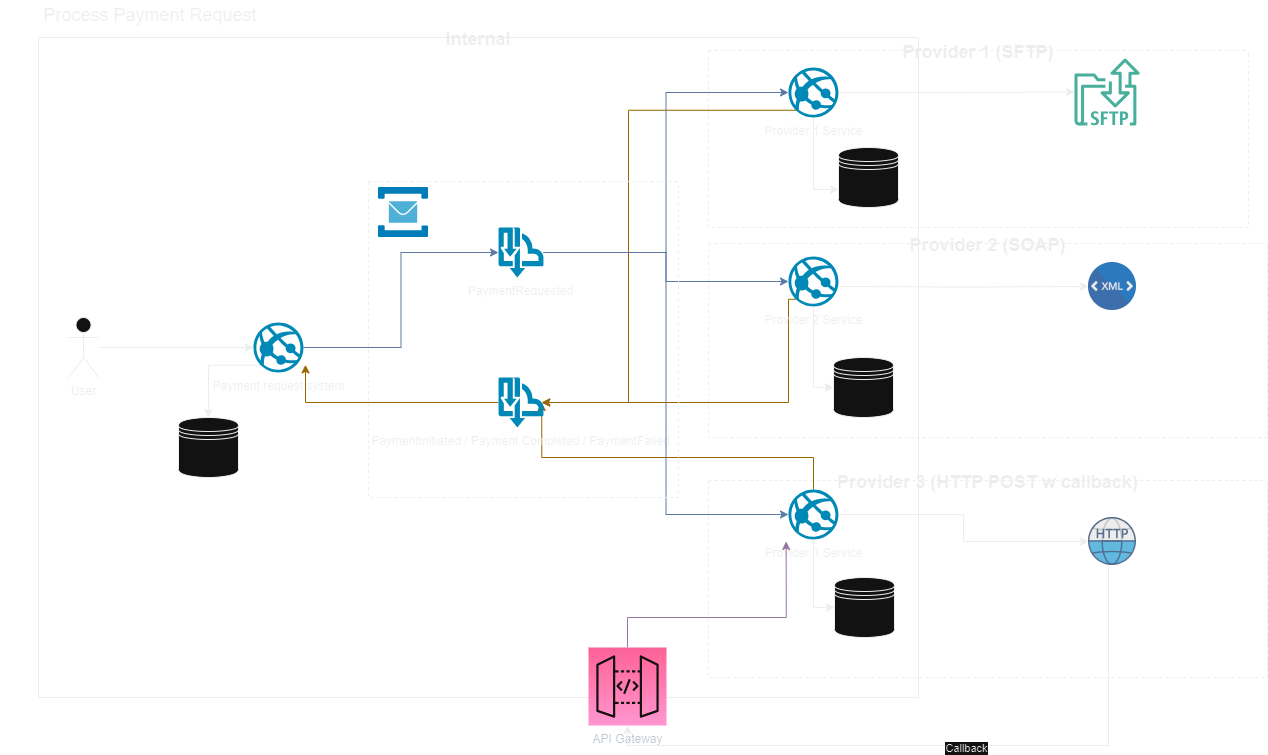

The diagram above was exported from draw.io. Its source (the exported page's mxGraphModel, read from the mxfile embedded in the PNG):
<mxGraphModel dx="2642" dy="1065" grid="1" gridSize="10" guides="1" tooltips="1" connect="1" arrows="1" fold="1" page="1" pageScale="1" pageWidth="1169" pageHeight="827" math="0" shadow="0">
  <root>
    <mxCell id="0" />
    <mxCell id="1" parent="0" />
    <mxCell id="Co23d4PtDFO6StpBjzTT-1" value="Provider 1 (SFTP)" style="swimlane;startSize=0;dashed=1;fontSize=18;" vertex="1" parent="1">
      <mxGeometry x="610" y="103" width="540" height="177" as="geometry" />
    </mxCell>
    <mxCell id="Co23d4PtDFO6StpBjzTT-29" value="" style="sketch=0;outlineConnect=0;fontColor=#232F3E;gradientColor=none;fillColor=#067F68;strokeColor=none;dashed=0;verticalLabelPosition=bottom;verticalAlign=top;align=center;html=1;fontSize=12;fontStyle=0;aspect=fixed;shape=mxgraph.aws4.transfer_for_sftp_resource;" vertex="1" parent="Co23d4PtDFO6StpBjzTT-1">
      <mxGeometry x="366" y="8" width="65.28" height="67" as="geometry" />
    </mxCell>
    <mxCell id="Co23d4PtDFO6StpBjzTT-2" value="Provider 2 (SOAP)" style="swimlane;startSize=0;dashed=1;fontSize=18;" vertex="1" parent="1">
      <mxGeometry x="610" y="296" width="559" height="194" as="geometry" />
    </mxCell>
    <mxCell id="Co23d4PtDFO6StpBjzTT-47" value="" style="shape=image;verticalLabelPosition=bottom;labelBackgroundColor=#ffffff;verticalAlign=top;aspect=fixed;imageAspect=0;image=data:image/svg+xml,(base64 omitted: 5232 chars);" vertex="1" parent="Co23d4PtDFO6StpBjzTT-2">
      <mxGeometry x="380" y="19" width="48" height="48" as="geometry" />
    </mxCell>
    <mxCell id="Co23d4PtDFO6StpBjzTT-3" value="Provider 3 (HTTP POST w callback)" style="swimlane;startSize=0;dashed=1;fontSize=18;" vertex="1" parent="1">
      <mxGeometry x="610" y="533" width="559" height="197" as="geometry" />
    </mxCell>
    <mxCell id="Co23d4PtDFO6StpBjzTT-72" value="" style="shape=image;verticalLabelPosition=bottom;labelBackgroundColor=#ffffff;verticalAlign=top;aspect=fixed;imageAspect=0;image=data:image/svg+xml,(base64 omitted: 8344 chars);" vertex="1" parent="Co23d4PtDFO6StpBjzTT-3">
      <mxGeometry x="380" y="37" width="48" height="48" as="geometry" />
    </mxCell>
    <mxCell id="Co23d4PtDFO6StpBjzTT-5" value="Internal" style="swimlane;startSize=0;fontSize=18;" vertex="1" parent="1">
      <mxGeometry x="-60" y="90" width="880" height="660" as="geometry" />
    </mxCell>
    <mxCell id="Co23d4PtDFO6StpBjzTT-45" style="edgeStyle=orthogonalEdgeStyle;rounded=0;orthogonalLoop=1;jettySize=auto;html=1;exitX=0.145;exitY=0.855;exitDx=0;exitDy=0;exitPerimeter=0;entryX=0.5;entryY=0;entryDx=0;entryDy=0;" edge="1" parent="Co23d4PtDFO6StpBjzTT-5" source="Co23d4PtDFO6StpBjzTT-6" target="Co23d4PtDFO6StpBjzTT-43">
      <mxGeometry relative="1" as="geometry" />
    </mxCell>
    <mxCell id="Co23d4PtDFO6StpBjzTT-56" style="edgeStyle=orthogonalEdgeStyle;rounded=0;orthogonalLoop=1;jettySize=auto;html=1;entryX=0;entryY=0.5;entryDx=0;entryDy=0;entryPerimeter=0;fillColor=#dae8fc;strokeColor=#6c8ebf;" edge="1" parent="Co23d4PtDFO6StpBjzTT-5" source="Co23d4PtDFO6StpBjzTT-6" target="Co23d4PtDFO6StpBjzTT-53">
      <mxGeometry relative="1" as="geometry" />
    </mxCell>
    <mxCell id="Co23d4PtDFO6StpBjzTT-6" value="Payment request system" style="verticalLabelPosition=bottom;html=1;verticalAlign=top;align=center;strokeColor=none;fillColor=#00BEF2;shape=mxgraph.azure.azure_website;pointerEvents=1;" vertex="1" parent="Co23d4PtDFO6StpBjzTT-5">
      <mxGeometry x="215" y="285" width="50" height="50" as="geometry" />
    </mxCell>
    <mxCell id="Co23d4PtDFO6StpBjzTT-15" style="edgeStyle=orthogonalEdgeStyle;rounded=0;orthogonalLoop=1;jettySize=auto;html=1;entryX=0;entryY=0.5;entryDx=0;entryDy=0;entryPerimeter=0;" edge="1" parent="Co23d4PtDFO6StpBjzTT-5" source="Co23d4PtDFO6StpBjzTT-7" target="Co23d4PtDFO6StpBjzTT-6">
      <mxGeometry relative="1" as="geometry" />
    </mxCell>
    <mxCell id="Co23d4PtDFO6StpBjzTT-7" value="User" style="shape=umlActor;verticalLabelPosition=bottom;verticalAlign=top;html=1;outlineConnect=0;" vertex="1" parent="Co23d4PtDFO6StpBjzTT-5">
      <mxGeometry x="30" y="280" width="30" height="60" as="geometry" />
    </mxCell>
    <mxCell id="Co23d4PtDFO6StpBjzTT-14" value="&lt;font style=&quot;font-size: 18px;&quot;&gt;Process Payment Request&lt;/font&gt;" style="text;html=1;strokeColor=none;fillColor=none;align=center;verticalAlign=middle;whiteSpace=wrap;rounded=0;" vertex="1" parent="Co23d4PtDFO6StpBjzTT-5">
      <mxGeometry x="-38" y="-37" width="300" height="30" as="geometry" />
    </mxCell>
    <mxCell id="Co23d4PtDFO6StpBjzTT-32" style="edgeStyle=orthogonalEdgeStyle;rounded=0;orthogonalLoop=1;jettySize=auto;html=1;entryX=0;entryY=0.7;entryDx=0;entryDy=0;" edge="1" parent="Co23d4PtDFO6StpBjzTT-5" source="Co23d4PtDFO6StpBjzTT-19" target="Co23d4PtDFO6StpBjzTT-31">
      <mxGeometry relative="1" as="geometry" />
    </mxCell>
    <mxCell id="Co23d4PtDFO6StpBjzTT-67" style="edgeStyle=orthogonalEdgeStyle;rounded=0;orthogonalLoop=1;jettySize=auto;html=1;exitX=0.145;exitY=0.855;exitDx=0;exitDy=0;exitPerimeter=0;entryX=0.96;entryY=0.5;entryDx=0;entryDy=0;entryPerimeter=0;fillColor=#ffe6cc;strokeColor=#d79b00;" edge="1" parent="Co23d4PtDFO6StpBjzTT-5" source="Co23d4PtDFO6StpBjzTT-19" target="Co23d4PtDFO6StpBjzTT-52">
      <mxGeometry relative="1" as="geometry">
        <Array as="points">
          <mxPoint x="590" y="73" />
          <mxPoint x="590" y="365" />
        </Array>
      </mxGeometry>
    </mxCell>
    <mxCell id="Co23d4PtDFO6StpBjzTT-19" value="Provider 1 Service" style="verticalLabelPosition=bottom;html=1;verticalAlign=top;align=center;strokeColor=none;fillColor=#00BEF2;shape=mxgraph.azure.azure_website;pointerEvents=1;" vertex="1" parent="Co23d4PtDFO6StpBjzTT-5">
      <mxGeometry x="750" y="30" width="50" height="50" as="geometry" />
    </mxCell>
    <mxCell id="Co23d4PtDFO6StpBjzTT-66" style="edgeStyle=orthogonalEdgeStyle;rounded=0;orthogonalLoop=1;jettySize=auto;html=1;entryX=0.96;entryY=0.5;entryDx=0;entryDy=0;entryPerimeter=0;fillColor=#ffe6cc;strokeColor=#d79b00;exitX=0.145;exitY=0.855;exitDx=0;exitDy=0;exitPerimeter=0;" edge="1" parent="Co23d4PtDFO6StpBjzTT-5" source="Co23d4PtDFO6StpBjzTT-20" target="Co23d4PtDFO6StpBjzTT-52">
      <mxGeometry relative="1" as="geometry">
        <Array as="points">
          <mxPoint x="750" y="262" />
          <mxPoint x="750" y="365" />
        </Array>
      </mxGeometry>
    </mxCell>
    <mxCell id="Co23d4PtDFO6StpBjzTT-20" value="Provider 2 Service" style="verticalLabelPosition=bottom;html=1;verticalAlign=top;align=center;strokeColor=none;fillColor=#00BEF2;shape=mxgraph.azure.azure_website;pointerEvents=1;" vertex="1" parent="Co23d4PtDFO6StpBjzTT-5">
      <mxGeometry x="750" y="219" width="50" height="50" as="geometry" />
    </mxCell>
    <mxCell id="Co23d4PtDFO6StpBjzTT-65" style="edgeStyle=orthogonalEdgeStyle;rounded=0;orthogonalLoop=1;jettySize=auto;html=1;entryX=0.96;entryY=0.5;entryDx=0;entryDy=0;entryPerimeter=0;fillColor=#ffe6cc;strokeColor=#d79b00;" edge="1" parent="Co23d4PtDFO6StpBjzTT-5" source="Co23d4PtDFO6StpBjzTT-21" target="Co23d4PtDFO6StpBjzTT-52">
      <mxGeometry relative="1" as="geometry">
        <Array as="points">
          <mxPoint x="775" y="420" />
          <mxPoint x="503" y="420" />
        </Array>
      </mxGeometry>
    </mxCell>
    <mxCell id="Co23d4PtDFO6StpBjzTT-21" value="Provider 3 Service" style="verticalLabelPosition=bottom;html=1;verticalAlign=top;align=center;strokeColor=none;fillColor=#00BEF2;shape=mxgraph.azure.azure_website;pointerEvents=1;" vertex="1" parent="Co23d4PtDFO6StpBjzTT-5">
      <mxGeometry x="750" y="452" width="50" height="50" as="geometry" />
    </mxCell>
    <mxCell id="Co23d4PtDFO6StpBjzTT-31" value="" style="shape=datastore;whiteSpace=wrap;html=1;" vertex="1" parent="Co23d4PtDFO6StpBjzTT-5">
      <mxGeometry x="800" y="110" width="60" height="60" as="geometry" />
    </mxCell>
    <mxCell id="Co23d4PtDFO6StpBjzTT-43" value="" style="shape=datastore;whiteSpace=wrap;html=1;" vertex="1" parent="Co23d4PtDFO6StpBjzTT-5">
      <mxGeometry x="140" y="380" width="60" height="60" as="geometry" />
    </mxCell>
    <mxCell id="Co23d4PtDFO6StpBjzTT-71" style="edgeStyle=orthogonalEdgeStyle;rounded=0;orthogonalLoop=1;jettySize=auto;html=1;entryX=1.04;entryY=0.847;entryDx=0;entryDy=0;entryPerimeter=0;fillColor=#ffe6cc;strokeColor=#d79b00;" edge="1" parent="Co23d4PtDFO6StpBjzTT-5" source="Co23d4PtDFO6StpBjzTT-52" target="Co23d4PtDFO6StpBjzTT-6">
      <mxGeometry relative="1" as="geometry" />
    </mxCell>
    <mxCell id="Co23d4PtDFO6StpBjzTT-52" value="PaymentInitiated / Payment Completed / PaymentFailed" style="verticalLabelPosition=bottom;html=1;verticalAlign=top;align=center;strokeColor=none;fillColor=#00BEF2;shape=mxgraph.azure.service_bus_topics_and_subscriptions;pointerEvents=1;" vertex="1" parent="Co23d4PtDFO6StpBjzTT-5">
      <mxGeometry x="460" y="340" width="45" height="50" as="geometry" />
    </mxCell>
    <mxCell id="Co23d4PtDFO6StpBjzTT-57" style="edgeStyle=orthogonalEdgeStyle;rounded=0;orthogonalLoop=1;jettySize=auto;html=1;entryX=0;entryY=0.5;entryDx=0;entryDy=0;entryPerimeter=0;fillColor=#dae8fc;strokeColor=#6c8ebf;" edge="1" parent="Co23d4PtDFO6StpBjzTT-5" source="Co23d4PtDFO6StpBjzTT-53" target="Co23d4PtDFO6StpBjzTT-19">
      <mxGeometry relative="1" as="geometry" />
    </mxCell>
    <mxCell id="Co23d4PtDFO6StpBjzTT-59" style="edgeStyle=orthogonalEdgeStyle;rounded=0;orthogonalLoop=1;jettySize=auto;html=1;entryX=0;entryY=0.5;entryDx=0;entryDy=0;entryPerimeter=0;fillColor=#dae8fc;strokeColor=#6c8ebf;" edge="1" parent="Co23d4PtDFO6StpBjzTT-5" source="Co23d4PtDFO6StpBjzTT-53" target="Co23d4PtDFO6StpBjzTT-21">
      <mxGeometry relative="1" as="geometry" />
    </mxCell>
    <mxCell id="Co23d4PtDFO6StpBjzTT-60" style="edgeStyle=orthogonalEdgeStyle;rounded=0;orthogonalLoop=1;jettySize=auto;html=1;entryX=0;entryY=0.5;entryDx=0;entryDy=0;entryPerimeter=0;fillColor=#dae8fc;strokeColor=#6c8ebf;" edge="1" parent="Co23d4PtDFO6StpBjzTT-5" source="Co23d4PtDFO6StpBjzTT-53" target="Co23d4PtDFO6StpBjzTT-20">
      <mxGeometry relative="1" as="geometry" />
    </mxCell>
    <mxCell id="Co23d4PtDFO6StpBjzTT-53" value="PaymentRequested" style="verticalLabelPosition=bottom;html=1;verticalAlign=top;align=center;strokeColor=none;fillColor=#00BEF2;shape=mxgraph.azure.service_bus_topics_and_subscriptions;pointerEvents=1;" vertex="1" parent="Co23d4PtDFO6StpBjzTT-5">
      <mxGeometry x="460" y="190" width="45" height="50" as="geometry" />
    </mxCell>
    <mxCell id="Co23d4PtDFO6StpBjzTT-54" value="" style="image;sketch=0;aspect=fixed;html=1;points=[];align=center;fontSize=12;image=img/lib/mscae/Service_Bus.svg;" vertex="1" parent="Co23d4PtDFO6StpBjzTT-5">
      <mxGeometry x="340" y="150" width="50" height="50" as="geometry" />
    </mxCell>
    <mxCell id="Co23d4PtDFO6StpBjzTT-55" value="" style="swimlane;startSize=0;dashed=1;" vertex="1" parent="Co23d4PtDFO6StpBjzTT-5">
      <mxGeometry x="330" y="144" width="310" height="316" as="geometry" />
    </mxCell>
    <mxCell id="Co23d4PtDFO6StpBjzTT-76" style="edgeStyle=orthogonalEdgeStyle;rounded=0;orthogonalLoop=1;jettySize=auto;html=1;entryX=-0.047;entryY=1.04;entryDx=0;entryDy=0;entryPerimeter=0;fillColor=#e1d5e7;strokeColor=#9673a6;" edge="1" parent="Co23d4PtDFO6StpBjzTT-5" source="Co23d4PtDFO6StpBjzTT-74" target="Co23d4PtDFO6StpBjzTT-21">
      <mxGeometry relative="1" as="geometry">
        <Array as="points">
          <mxPoint x="589" y="580" />
          <mxPoint x="748" y="580" />
        </Array>
      </mxGeometry>
    </mxCell>
    <mxCell id="Co23d4PtDFO6StpBjzTT-74" value="API Gateway" style="sketch=0;points=[[0,0,0],[0.25,0,0],[0.5,0,0],[0.75,0,0],[1,0,0],[0,1,0],[0.25,1,0],[0.5,1,0],[0.75,1,0],[1,1,0],[0,0.25,0],[0,0.5,0],[0,0.75,0],[1,0.25,0],[1,0.5,0],[1,0.75,0]];outlineConnect=0;fontColor=#232F3E;gradientColor=#FF4F8B;gradientDirection=north;fillColor=#BC1356;strokeColor=#ffffff;dashed=0;verticalLabelPosition=bottom;verticalAlign=top;align=center;html=1;fontSize=12;fontStyle=0;aspect=fixed;shape=mxgraph.aws4.resourceIcon;resIcon=mxgraph.aws4.api_gateway;" vertex="1" parent="Co23d4PtDFO6StpBjzTT-5">
      <mxGeometry x="550" y="610" width="78" height="78" as="geometry" />
    </mxCell>
    <mxCell id="Co23d4PtDFO6StpBjzTT-30" style="edgeStyle=orthogonalEdgeStyle;rounded=0;orthogonalLoop=1;jettySize=auto;html=1;" edge="1" parent="1" source="Co23d4PtDFO6StpBjzTT-19" target="Co23d4PtDFO6StpBjzTT-29">
      <mxGeometry relative="1" as="geometry" />
    </mxCell>
    <mxCell id="Co23d4PtDFO6StpBjzTT-33" value="" style="shape=datastore;whiteSpace=wrap;html=1;" vertex="1" parent="1">
      <mxGeometry x="735" y="410" width="60" height="60" as="geometry" />
    </mxCell>
    <mxCell id="Co23d4PtDFO6StpBjzTT-34" style="edgeStyle=orthogonalEdgeStyle;rounded=0;orthogonalLoop=1;jettySize=auto;html=1;entryX=0;entryY=0.5;entryDx=0;entryDy=0;" edge="1" parent="1" source="Co23d4PtDFO6StpBjzTT-20" target="Co23d4PtDFO6StpBjzTT-33">
      <mxGeometry relative="1" as="geometry" />
    </mxCell>
    <mxCell id="Co23d4PtDFO6StpBjzTT-35" value="" style="shape=datastore;whiteSpace=wrap;html=1;" vertex="1" parent="1">
      <mxGeometry x="736" y="630" width="60" height="60" as="geometry" />
    </mxCell>
    <mxCell id="Co23d4PtDFO6StpBjzTT-36" style="edgeStyle=orthogonalEdgeStyle;rounded=0;orthogonalLoop=1;jettySize=auto;html=1;entryX=0;entryY=0.5;entryDx=0;entryDy=0;" edge="1" parent="1" source="Co23d4PtDFO6StpBjzTT-21" target="Co23d4PtDFO6StpBjzTT-35">
      <mxGeometry relative="1" as="geometry" />
    </mxCell>
    <mxCell id="Co23d4PtDFO6StpBjzTT-48" style="edgeStyle=orthogonalEdgeStyle;rounded=0;orthogonalLoop=1;jettySize=auto;html=1;entryX=0;entryY=0.5;entryDx=0;entryDy=0;" edge="1" parent="1" target="Co23d4PtDFO6StpBjzTT-47">
      <mxGeometry relative="1" as="geometry">
        <mxPoint x="740" y="339" as="sourcePoint" />
        <mxPoint x="983.6640000000002" y="354.9839999999999" as="targetPoint" />
      </mxGeometry>
    </mxCell>
    <mxCell id="Co23d4PtDFO6StpBjzTT-73" style="edgeStyle=orthogonalEdgeStyle;rounded=0;orthogonalLoop=1;jettySize=auto;html=1;entryX=0;entryY=0.5;entryDx=0;entryDy=0;" edge="1" parent="1" source="Co23d4PtDFO6StpBjzTT-21" target="Co23d4PtDFO6StpBjzTT-72">
      <mxGeometry relative="1" as="geometry" />
    </mxCell>
    <mxCell id="Co23d4PtDFO6StpBjzTT-75" style="edgeStyle=orthogonalEdgeStyle;rounded=0;orthogonalLoop=1;jettySize=auto;html=1;entryX=0.5;entryY=1;entryDx=0;entryDy=0;entryPerimeter=0;" edge="1" parent="1" source="Co23d4PtDFO6StpBjzTT-72" target="Co23d4PtDFO6StpBjzTT-74">
      <mxGeometry relative="1" as="geometry">
        <Array as="points">
          <mxPoint x="1010" y="798" />
          <mxPoint x="529" y="798" />
        </Array>
      </mxGeometry>
    </mxCell>
    <mxCell id="Co23d4PtDFO6StpBjzTT-77" value="Callback" style="edgeLabel;html=1;align=center;verticalAlign=middle;resizable=0;points=[];" vertex="1" connectable="0" parent="Co23d4PtDFO6StpBjzTT-75">
      <mxGeometry x="-0.0534" y="2" relative="1" as="geometry">
        <mxPoint as="offset" />
      </mxGeometry>
    </mxCell>
  </root>
</mxGraphModel>